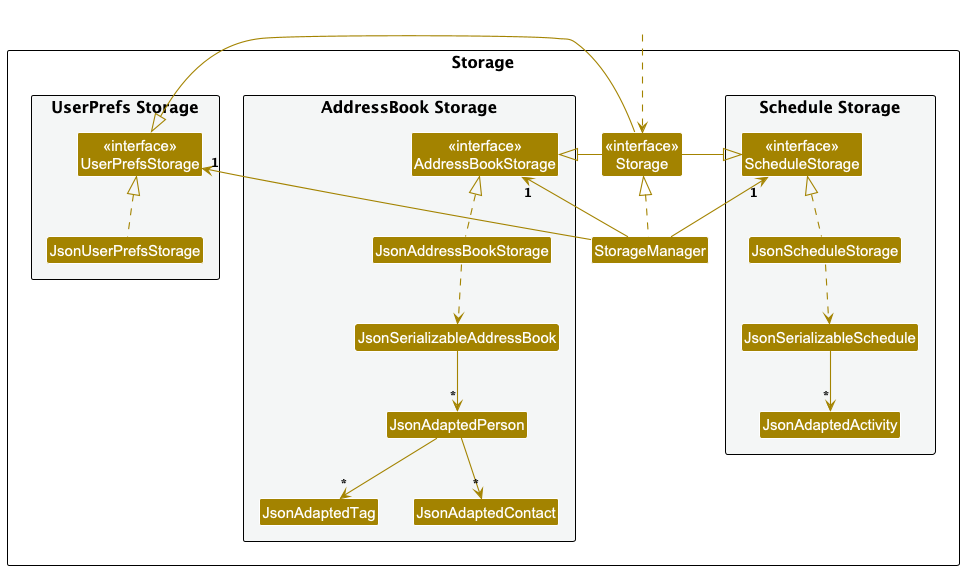

The diagram above was rendered by PlantUML. Its source (embedded in the PNG):
@startuml
!include style.puml
skinparam arrowThickness 1.1
skinparam arrowColor STORAGE_COLOR
skinparam classBackgroundColor STORAGE_COLOR

Class HiddenOutside #FFFFFF

package Storage as StoragePackage {

package "UserPrefs Storage" #F4F6F6{
Class "<<interface>>\nUserPrefsStorage" as UserPrefsStorage
Class JsonUserPrefsStorage
}

Class "<<interface>>\nStorage" as Storage
Class StorageManager

package "AddressBook Storage" #F4F6F6{
Class "<<interface>>\nAddressBookStorage" as AddressBookStorage
Class JsonAddressBookStorage
Class JsonSerializableAddressBook
Class JsonAdaptedPerson
Class JsonAdaptedTag
Class JsonAdaptedContact
}

package "Schedule Storage" #F4F6F6 {
Class "<<interface>>\nScheduleStorage" as ScheduleStorage
Class JsonScheduleStorage
Class JsonSerializableSchedule
Class JsonAdaptedActivity
}

HiddenOutside ..> Storage

StorageManager .up.|> Storage
StorageManager -right-> "1" UserPrefsStorage
StorageManager -right-> "1" AddressBookStorage
StorageManager -left-> "1" ScheduleStorage

Storage -left-|> UserPrefsStorage
Storage -left-|> AddressBookStorage
Storage -right-|> ScheduleStorage

JsonUserPrefsStorage .up.|> UserPrefsStorage
JsonAddressBookStorage .up.|> AddressBookStorage
JsonScheduleStorage .up.|> ScheduleStorage
JsonAddressBookStorage ..> JsonSerializableAddressBook
JsonSerializableAddressBook --> "*" JsonAdaptedPerson
JsonAdaptedPerson --> "*" JsonAdaptedTag
JsonAdaptedPerson --> "*" JsonAdaptedContact
JsonScheduleStorage ..> JsonSerializableSchedule
JsonSerializableSchedule --> "*" JsonAdaptedActivity

@enduml